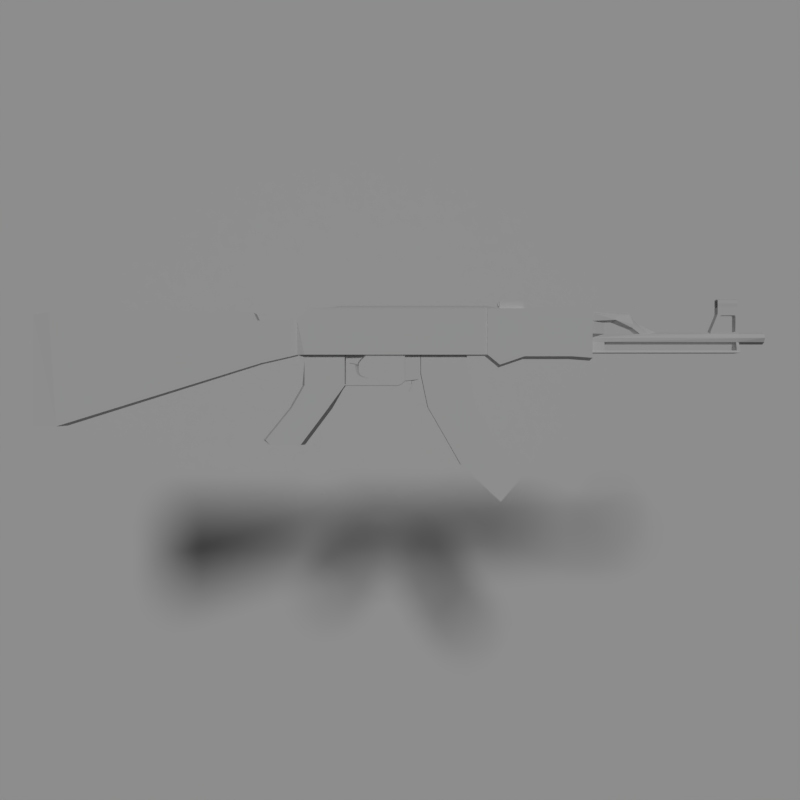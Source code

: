 # Source: AK47.blend  (saved by Blender 2.77.0; exported with 4.5.12 LTS)
import bpy
from mathutils import Matrix  # noqa: F401  (used for matrix-valued properties, if any)

bpy.ops.wm.read_factory_settings(use_empty=True)
scene = bpy.context.scene
scene.name = 'Scene'

# ---- collections
col_collection_1 = bpy.data.collections.new('Collection 1'); scene.collection.children.link(col_collection_1)

# ---- materials (node trees are filled in below, after node groups)
mat_material = bpy.data.materials.new('Material')
mat_material.alpha_threshold = 0.0
mat_material.use_transparent_shadow = False
mat_material.roughness = 0.5
mat_material.specular_intensity = 0.7083
mat_material.line_color = (0.0, 0.0, 0.0, 1.0)

# ---- material node trees

# ---- world
world_world = bpy.data.worlds.new('World'); scene.world = world_world
world_world.color = (0.05088, 0.05088, 0.05088)
world_world.use_sun_shadow = False
world_world.sun_shadow_jitter_overblur = 0.0
world_world.cycles.sampling_method = 'MANUAL'

# ---- cameras
cam_camera = bpy.data.cameras.new('Camera')
cam_camera.clip_end = 100.0
cam_camera.lens = 35.0
cam_camera.sensor_width = 32.0
cam_camera.sensor_height = 18.0
cam_camera.ortho_scale = 7.314
cam_camera.dof.focus_distance = 0.0
cam_camera.dof.aperture_fstop = 128.0

# ---- lights
light_sun = bpy.data.lights.new('Sun', 'SUN')
light_sun.transmission_factor = 0.0
light_sun.angle = 0.1993
light_sun.energy = 1.0
light_sun.shadow_buffer_clip_start = 0.5
light_sun.shadow_soft_size = 0.1
light_sun.shadow_cascade_max_distance = 1000.0

# ---- meshes
me_plane = bpy.data.meshes.new('Plane')
me_plane.from_pydata([(-1.0, -1.0, 0.0), (1.0, -1.0, 0.0), (-1.0, 1.0, 0.0), (1.0, 1.0, 0.0)], [], [(0, 1, 3, 2)])
me_plane.use_remesh_preserve_volume = False
me_plane.use_remesh_preserve_attributes = False
me_plane.use_mirror_vertex_groups = False
me_plane.update()
me_cube = bpy.data.meshes.new('Cube')
me_cube.from_pydata([(0.4956, -0.1805, -1.0), (0.4956, -2.1, -0.7486), (2.945e-08, -1.851, -1.0), (0.7269, 0.3597, 3.915), (0.4956, 1.319, 1.0), (0.4956, -0.6812, 1.0), (0.4956, -0.3518, 1.0), (0.4956, -1.851, -1.0), (1.788e-07, 0.0134, -1.0), (0.0, -2.265, -0.7486), (2.384e-07, 1.513, 1.0), (-5.364e-07, -0.8457, 1.0), (0.7269, -0.3746, 5.789), (0.4956, 0.3597, 2.247), (0.4956, 0.03031, 2.247), (2.384e-07, 2.224, 2.247), (0.4956, 2.224, 2.247), (-5.364e-07, -0.1342, 2.247), (0.7269, 0.03031, 3.915), (0.4956, 0.3597, 3.915), (0.4956, -0.3589, 3.915), (2.384e-07, 2.224, 3.915), (0.4956, 2.224, 3.915), (-5.364e-07, -0.3589, 3.915), (-4.088e-07, 0.3597, 6.423), (0.4956, 0.3597, 6.41), (0.4956, -0.3746, 5.789), (2.384e-07, 2.03, 6.639), (0.4956, 2.03, 6.516), (-5.364e-07, -0.3746, 5.789), (0.8402, -13.38, 0.02001), (0.8402, -13.79, 6.21), (-1.937e-06, -13.38, 0.02001), (-1.937e-06, -13.79, 6.21), (0.4956, 6.377, 3.915), (1.609e-06, 6.377, 3.915), (0.4956, 6.377, 6.516), (1.609e-06, 6.377, 6.639), (0.6555, -14.71, 0.02001), (0.6555, -14.71, 6.104), (-2.563e-06, -14.71, 0.02001), (-2.563e-06, -14.71, 6.104), (0.4956, -2.319, 3.469), (-1.007e-06, -2.319, 3.469), (-1.007e-06, -2.724, 6.21), (0.4956, -2.724, 6.21), (-9.678e-07, -2.123, 3.507), (-9.678e-07, -2.528, 5.789), (0.4956, -2.528, 5.789), (0.4956, -2.123, 3.507), (0.4956, 8.89, 3.915), (1.609e-06, 8.89, 3.915), (0.4956, 8.89, 6.516), (1.609e-06, 8.89, 6.639), (0.4956, 9.977, 3.915), (1.609e-06, 9.977, 3.915), (0.4956, 9.977, 6.516), (1.609e-06, 9.977, 6.639), (0.4956, 6.377, 2.904), (1.609e-06, 6.377, 2.904), (0.4956, 8.89, 2.904), (1.609e-06, 8.89, 2.904), (0.4956, 6.761, 1.063), (1.609e-06, 6.761, 1.063), (0.4956, 9.274, 1.063), (1.609e-06, 9.274, 1.063), (0.4956, 7.694, -0.5554), (1.609e-06, 7.694, -0.5554), (0.4956, 10.21, -0.5554), (1.609e-06, 10.21, -0.5554), (0.4956, 10.65, 3.323), (1.609e-06, 10.65, 3.246), (0.4956, 10.65, 6.423), (1.609e-06, 10.58, 6.572), (0.4956, 11.99, 3.78), (1.609e-06, 11.99, 3.703), (0.4956, 11.99, 6.423), (1.609e-06, 11.99, 6.423), (0.4956, 14.53, 3.78), (1.609e-06, 14.53, 3.703), (0.4956, 14.53, 6.423), (1.609e-06, 14.53, 6.423), (0.4956, 15.67, 3.696), (1.609e-06, 15.67, 3.619), (0.4956, 15.67, 6.423), (1.609e-06, 15.67, 6.423), (0.6036, 15.7, 6.19), (1.609e-06, 15.7, 6.3), (0.4956, 15.67, 4.036), (1.609e-06, 15.67, 4.036), (0.183, 17.07, 6.055), (1.609e-06, 17.89, 6.151), (0.4956, 23.81, 4.036), (1.609e-06, 23.81, 4.036), (0.249, 18.05, 5.588), (1.609e-06, 18.34, 5.608), (0.2399, 23.81, 4.626), (1.609e-06, 23.81, 4.507), (1.609e-06, 25.2, 5.169), (1.609e-06, 25.2, 4.507), (0.2399, 25.2, 5.067), (0.2399, 25.2, 4.626), (0.2399, 18.86, 5.067), (1.609e-06, 19.3, 5.169), (0.7269, 2.03, 3.915), (0.7269, 0.3597, 6.423), (0.7269, 2.03, 6.423), (0.7269, 6.377, 3.915), (0.7269, 6.377, 6.423), (0.7269, 8.89, 3.915), (0.7269, 8.89, 6.423), (0.7269, 9.977, 3.915), (0.7269, 9.977, 6.423), (0.799, 9.977, 3.915), (0.799, 9.977, 6.423), (0.799, 10.65, 3.365), (0.799, 10.65, 6.423), (0.799, 11.99, 3.822), (0.799, 11.99, 6.423), (0.799, 14.53, 3.822), (0.799, 14.53, 6.423), (0.799, 15.7, 6.3), (0.799, 15.67, 6.423), (0.799, 15.67, 3.738), (0.799, 15.67, 4.3), (0.4956, 8.575, -2.102), (1.609e-06, 8.575, -2.102), (0.4956, 11.23, -1.922), (1.609e-06, 11.23, -1.922), (0.4956, 10.73, -4.104), (1.609e-06, 10.73, -4.104), (0.4956, 12.04, -2.584), (1.609e-06, 12.04, -2.584), (0.4956, 2.224, 2.308), (2.384e-07, 2.224, 2.308), (0.4956, 3.511, 2.247), (1.011e-05, 3.511, 2.247), (0.4956, 3.511, 2.308), (1.011e-05, 3.511, 2.308), (0.4956, 3.861, 2.247), (1.18e-05, 3.861, 2.247), (0.4956, 3.861, 2.308), (1.18e-05, 3.861, 2.308), (0.4956, 4.382, 2.247), (1.43e-05, 4.382, 2.247), (0.4956, 4.382, 2.308), (1.43e-05, 4.382, 2.308), (0.4957, 5.121, 2.247), (1.788e-05, 5.121, 2.247), (0.4957, 5.121, 2.308), (1.788e-05, 5.121, 2.308), (0.4957, 5.306, 2.321), (1.877e-05, 5.306, 2.321), (0.4957, 5.306, 2.382), (1.877e-05, 5.306, 2.382), (0.4957, 5.51, 2.497), (1.973e-05, 5.51, 2.497), (0.4957, 5.51, 2.558), (1.973e-05, 5.51, 2.558), (0.4956, 3.347, 3.915), (1.973e-05, 5.51, 3.915), (0.4957, 5.51, 3.915), (9.239e-07, 3.347, 3.915), (0.4956, 6.353, 3.915), (1.067e-05, 6.353, 3.915), (0.4956, 6.267, 2.614), (1.067e-05, 6.267, 2.614), (0.4956, 6.208, 2.569), (1.067e-05, 6.208, 2.569), (0.4956, 5.859, 2.533), (1.52e-05, 5.859, 2.533), (0.4956, 6.034, 2.551), (1.293e-05, 6.034, 2.551), (0.4362, 5.859, 2.533), (0.4362, 6.034, 2.551), (1.524e-05, 5.879, 2.337), (1.298e-05, 6.054, 2.355), (0.4362, 5.879, 2.337), (0.4362, 6.054, 2.355), (1.53e-05, 5.729, 1.895), (1.304e-05, 5.904, 2.079), (0.4362, 5.729, 1.895), (0.4362, 5.904, 2.079), (-5.364e-07, -0.002774, 3.58), (0.4956, 0.03031, 3.58), (0.4956, 0.3597, 3.58), (0.4956, 2.942, 3.915), (0.4572, 3.104, 3.699), (0.4956, 2.287, 3.915), (4.098e-07, 2.287, 3.915), (0.4187, 2.287, 3.915), (0.4187, 2.942, 3.915), (5.811e-07, 2.942, 3.482), (4.098e-07, 2.287, 3.695), (0.4187, 2.287, 3.695), (0.4187, 2.942, 3.695), (4.098e-07, 2.353, 3.611), (0.4187, 2.353, 3.611), (0.4187, 2.942, 3.611), (4.098e-07, 2.467, 3.482), (0.4187, 2.467, 3.482), (0.4187, 2.942, 3.482), (5.811e-07, 2.942, 3.417), (4.098e-07, 2.812, 3.417), (0.4187, 2.812, 3.417), (0.4187, 2.942, 3.417), (5.811e-07, 2.926, 3.294), (4.098e-07, 2.796, 3.294), (0.3425, 2.796, 3.294), (0.3425, 2.926, 3.294), (5.811e-07, 2.926, 3.117), (4.098e-07, 2.796, 3.117), (0.2948, 2.796, 3.117), (0.2948, 2.926, 3.117), (5.811e-07, 2.95, 3.02), (4.098e-07, 2.82, 3.02), (0.2718, 2.82, 3.02), (0.2718, 2.95, 3.02), (5.811e-07, 3.055, 2.822), (4.098e-07, 2.925, 2.822), (0.1944, 2.925, 2.822), (0.1944, 3.055, 2.822), (5.811e-07, 3.511, 2.638), (4.098e-07, 3.164, 2.713), (0.1319, 3.164, 2.713), (0.08011, 3.418, 2.665), (7.525e-07, 3.104, 3.699), (0.4379, 3.023, 3.59), (0.4187, 5.51, 3.915), (0.4187, 3.347, 3.915), (0.4956, 10.65, 6.837), (1.609e-06, 10.65, 6.619), (0.4956, 11.99, 6.837), (1.609e-06, 11.99, 6.619), (0.3841, 10.65, 6.837), (0.3841, 11.99, 6.837), (0.192, 10.65, 6.619), (0.192, 11.99, 6.619), (0.346, 15.69, 4.855), (0.346, 25.2, 4.855), (0.6344, 15.69, 5.067), (0.3374, 15.68, 4.626), (1.609e-06, 15.67, 4.507), (1.609e-06, 15.7, 5.067), (0.6033, 15.69, 5.757), (0.2815, 17.06, 5.843), (0.256, 17.95, 5.409), (0.2886, 18.37, 5.067), (1.609e-06, 18.14, 5.067), (1.609e-06, 17.85, 5.307), (1.609e-06, 16.85, 5.721), (1.609e-06, 15.7, 5.747), (0.00494, 16.42, 5.666), (0.00494, 16.42, 5.067), (0.3423, 16.41, 5.067), (0.3112, 16.42, 5.676), (1.609e-06, 23.64, 4.507), (1.609e-06, 18.15, 4.036), (0.2886, 23.64, 4.626), (0.4956, 23.64, 4.036), (1.609e-06, 23.64, 4.158), (0.3921, 23.64, 4.158), (0.4165, 15.68, 4.158), (1.609e-06, 15.67, 4.158), (0.4124, 16.42, 4.156), (0.3333, 16.42, 4.625), (-0.004136, 16.41, 4.156), (-0.004136, 16.41, 4.505), (0.2399, 22.25, 5.067), (1.609e-06, 22.25, 5.169), (1.609e-06, 23.73, 5.169), (0.2399, 23.73, 5.067), (0.2399, 22.25, 5.169), (0.2399, 23.73, 5.169), (0.2399, 23.73, 6.173), (-1.037e-05, 23.73, 6.173), (0.2399, 22.65, 6.173), (-1.037e-05, 22.65, 6.173), (1.609e-06, 23.61, 6.075), (1.609e-06, 22.77, 6.063), (1.609e-06, 22.38, 5.204), (1.609e-06, 23.61, 5.197), (0.2399, 22.38, 5.204), (0.2399, 22.77, 6.063), (0.2399, 23.61, 5.197), (0.2399, 23.61, 6.075), (2.629e-07, 22.29, 5.282), (0.2399, 22.29, 5.282), (0.2399, 22.4, 5.273), (1.609e-06, 22.4, 5.273), (1.609e-06, 22.42, 5.169), (0.2399, 22.42, 5.169), (1.609e-06, 23.54, 5.169), (0.2399, 23.54, 5.169), (0.2399, 23.73, 5.312), (-9.317e-08, 23.73, 5.312), (0.2399, 23.62, 5.301), (1.609e-06, 23.62, 5.301), (-9.003e-06, 22.61, 6.058), (1.609e-06, 22.71, 5.99), (0.2399, 22.61, 6.058), (0.2399, 22.71, 5.99), (0.2399, 22.85, 6.173), (1.609e-06, 22.91, 6.096), (0.2399, 22.91, 6.096), (0.2399, 23.62, 6.173), (1.609e-06, 23.53, 6.096), (0.2399, 23.53, 6.096), (0.2399, 23.73, 6.092), (1.609e-06, 23.62, 6.021), (-9.405e-06, 23.73, 6.092), (0.2399, 23.62, 6.021), (0.2399, 23.73, 6.942), (-1.72e-05, 23.73, 6.99), (0.2399, 22.85, 6.942), (0.2399, 22.65, 6.942), (-1.72e-05, 22.85, 6.99), (-1.72e-05, 22.65, 6.99), (0.2399, 23.62, 6.942), (-1.72e-05, 23.62, 6.99), (-1.378e-05, 23.73, 6.514), (-1.378e-05, 23.62, 6.514), (-1.378e-05, 22.65, 6.514), (-1.378e-05, 22.85, 6.514), (0.2399, 23.73, 6.557), (0.2399, 23.62, 6.557), (0.2399, 22.85, 6.557), (0.2399, 22.65, 6.557), (0.2159, 22.65, 6.748), (0.1995, 23.73, 6.557), (0.2559, 23.62, 6.75), (0.2559, 22.65, 6.75), (0.2159, 23.73, 6.748), (0.1995, 22.65, 6.557), (0.2559, 23.73, 6.75), (0.2559, 22.85, 6.75), (0.1926, 22.65, 6.91), (0.1926, 23.73, 6.91), (-2e-05, 22.65, 6.941), (-2e-05, 23.73, 6.941)], [(160, 164), (97, 256), (87, 251), (89, 263), (281, 270), (269, 280)], [(0, 7, 2, 8), (7, 6, 5, 1), (0, 4, 6, 7), (6, 4, 16, 13), (4, 0, 8, 10), (1, 5, 11, 9), (11, 5, 14, 17), (7, 1, 9, 2), (126, 128, 132, 130), (54, 70, 115, 113), (82, 88, 124, 123), (4, 10, 15, 16), (70, 74, 117, 115), (5, 6, 13, 14), (20, 19, 3, 18), (43, 42, 30, 32), (74, 78, 119, 117), (183, 184, 20, 23), (13, 16, 133, 22, 19, 185), (184, 185, 19, 20), (28, 27, 24, 25), (25, 24, 29, 26), (52, 36, 108, 110), (86, 84, 122, 121), (27, 28, 36, 37), (84, 80, 120, 122), (118, 117, 119, 120), (120, 119, 123, 124, 121, 122), (45, 44, 33, 31), (42, 45, 31, 30), (50, 54, 111, 109), (116, 115, 117, 118), (158, 157, 161, 228, 160), (34, 50, 109, 107), (40, 38, 39, 41), (32, 30, 38, 40), (31, 33, 41, 39), (30, 31, 39, 38), (49, 48, 45, 42), (48, 47, 44, 45), (114, 113, 115, 116), (46, 49, 42, 43), (23, 20, 49, 46), (56, 52, 110, 112), (26, 29, 47, 48), (20, 26, 48, 49), (19, 22, 104, 3), (34, 35, 59, 58), (25, 26, 12, 105), (37, 36, 52, 53), (72, 56, 114, 116), (53, 52, 56, 57), (26, 20, 18, 12), (50, 51, 55, 54), (60, 58, 62, 64), (54, 56, 112, 111), (50, 34, 58, 60), (51, 50, 60, 61), (36, 28, 106, 108), (58, 59, 63, 62), (22, 188, 186, 159, 161, 163, 34, 107, 104), (61, 60, 64, 65), (67, 69, 128, 126), (65, 64, 68, 69), (64, 62, 66, 68), (62, 63, 67, 66), (70, 71, 75, 74), (54, 55, 71, 70), (28, 25, 105, 106), (57, 56, 72, 73), (110, 109, 111, 112), (106, 104, 107, 108), (72, 76, 232, 230), (80, 76, 118, 120), (76, 72, 116, 118), (77, 76, 80, 81), (88, 262, 241, 238, 240, 244, 86, 121, 124), (74, 75, 79, 78), (85, 84, 86, 87), (78, 79, 83, 82), (108, 107, 109, 110), (81, 80, 84, 85), (83, 89, 88, 82), (92, 93, 97, 96), (87, 86, 90, 91), (238, 241, 258, 96, 101, 239), (88, 89, 257, 93, 92, 259), (91, 90, 94, 95), (99, 98, 100, 239, 101), (18, 3, 105, 12), (97, 99, 101, 96), (3, 104, 106, 105), (95, 94, 102, 103), (240, 238, 239, 100, 271, 268, 102, 247, 254), (56, 54, 113, 114), (78, 82, 123, 119), (69, 68, 127, 128), (68, 66, 125, 127), (66, 67, 126, 125), (129, 130, 132, 131), (128, 127, 131, 132), (125, 126, 130, 129), (127, 125, 129, 131), (133, 16, 135, 137), (138, 137, 141, 142), (16, 15, 136, 135), (134, 133, 137, 138), (15, 134, 138, 136), (142, 141, 145, 146), (137, 135, 139, 141), (136, 138, 142, 140), (135, 136, 140, 139), (144, 146, 150, 148), (141, 139, 143, 145), (140, 142, 146, 144), (139, 140, 144, 143), (148, 150, 154, 152), (143, 144, 148, 147), (146, 145, 149, 150), (145, 143, 147, 149), (154, 153, 157, 158), (147, 148, 152, 151), (150, 149, 153, 154), (149, 147, 151, 153), (156, 158, 157, 155), (153, 151, 155, 157), (152, 154, 158, 156), (151, 152, 156, 155), (163, 165, 166, 164), (165, 167, 168, 166), (169, 155, 156, 170, 173), (35, 34, 163, 164), (161, 157, 155, 169, 171, 167, 165, 163), (168, 167, 171, 174, 172), (171, 169, 173, 174), (174, 173, 177, 178), (177, 175, 179, 181), (173, 170, 175, 177), (172, 174, 178, 176), (170, 172, 176, 175), (180, 182, 181, 179), (176, 178, 182, 180), (175, 176, 180, 179), (178, 177, 181, 182), (14, 13, 185, 184), (17, 14, 184, 183), (134, 21, 22, 133), (188, 22, 21, 189, 190), (186, 188, 190, 191), (191, 190, 194, 195), (190, 189, 193, 194), (195, 194, 197, 198), (198, 197, 200, 201), (194, 193, 196, 197), (197, 196, 199, 200), (201, 200, 204, 205), (200, 199, 203, 204), (192, 201, 205, 202), (205, 204, 208, 209), (204, 203, 207, 208), (202, 205, 209, 206), (209, 208, 212, 213), (208, 207, 211, 212), (206, 209, 213, 210), (213, 212, 216, 217), (212, 211, 215, 216), (210, 213, 217, 214), (217, 216, 220, 221), (216, 215, 219, 220), (214, 217, 221, 218), (221, 220, 224, 225), (220, 219, 223, 224), (218, 221, 225, 222), (187, 227, 201, 192, 226), (186, 191, 229, 228, 161), (198, 201, 227), (195, 198, 227, 187), (226, 162, 229, 187), (195, 187, 229, 191), (160, 228, 229, 162), (222, 225, 224, 223), (76, 77, 233, 237, 235, 232), (73, 72, 230, 234, 236, 231), (232, 235, 234, 230), (235, 237, 236, 234), (231, 236, 237, 233), (94, 246, 247, 102), (245, 90, 86, 244), (94, 90, 245, 246), (246, 249, 248, 247), (250, 249, 246, 245), (244, 251, 250, 245), (251, 244, 255, 252), (252, 255, 254, 253), (244, 240, 254, 255), (240, 243, 253, 254), (253, 254, 247, 248), (260, 261, 258, 256), (241, 242, 256, 258), (241, 262, 264, 265), (262, 88, 259, 261, 264), (261, 260, 266, 264), (259, 92, 96, 258, 261), (265, 264, 266, 267), (242, 241, 265, 267), (263, 242, 267, 266), (262, 263, 266, 264), (102, 268, 269, 103), (100, 98, 270, 271), (310, 275, 274, 308), (271, 273, 284, 293, 291, 282, 272, 268), (269, 268, 272), (270, 273, 271), (332, 337, 312, 334), (300, 276, 277, 298), (311, 285, 278, 309), (301, 299, 279, 283), (304, 283, 279, 303), (308, 274, 285, 311), (301, 283, 276, 300), (305, 307, 285, 274), (291, 290, 280, 282), (282, 288, 287, 272), (282, 280, 289, 288), (272, 287, 286, 269), (293, 292, 290, 291), (284, 281, 292, 293), (273, 294, 296, 284), (284, 296, 297, 281), (270, 295, 294, 273), (288, 301, 300, 287), (288, 289, 299, 301), (287, 300, 298, 286), (276, 283, 304, 302), (307, 304, 303, 306), (332, 328, 336, 337), (328, 333, 327, 331), (285, 307, 306, 278), (302, 304, 307, 305), (294, 308, 311, 296), (296, 311, 309, 297), (295, 310, 308, 294), (316, 317, 315, 314), (319, 316, 314, 318), (313, 319, 318, 312), (335, 330, 318, 314), (330, 334, 312, 318), (331, 335, 314, 315), (315, 336, 328, 331), (276, 302, 326, 327), (277, 276, 327, 333, 322), (305, 274, 324, 325), (302, 305, 325, 326), (274, 275, 320, 329, 324), (336, 315, 317, 338), (327, 326, 335, 331), (324, 329, 332, 334), (325, 324, 334, 330), (326, 325, 330, 335), (337, 336, 338, 339), (329, 333, 328, 332), (312, 337, 339, 313), (323, 322, 333, 329, 320, 321)])
_uv = me_cube.uv_layers.new(name='UVMap')
_uv.uv.foreach_set('vector', [0.6862, 0.686, 0.6469, 0.6546, 0.6514, 0.6322, 0.7079, 0.682, 0.6469, 0.6546, 0.63, 0.741, 0.6205, 0.7312, 0.6358, 0.6533, 0.6862, 0.686, 0.6915, 0.7868, 0.63, 0.741, 0.6469, 0.6546, 0.63, 0.741, 0.6915, 0.7868, 0.6921, 0.8567, 0.6172, 0.8068, 0.6915, 0.7868, 0.6862, 0.686, 0.7079, 0.682, 0.7148, 0.7911, 0.6358, 0.6533, 0.6205, 0.7312, 0.599, 0.7217, 0.6235, 0.6346, 0.599, 0.7217, 0.6205, 0.7312, 0.605, 0.7971, 0.5829, 0.7846, 0.6469, 0.6546, 0.6358, 0.6533, 0.6235, 0.6346, 0.6514, 0.6322, 0.08514, 0.8978, 0.1761, 0.8008, 0.2282, 0.7974, 0.2318, 0.8978, 0.4813, 0.54, 0.4786, 0.5108, 0.4886, 0.5108, 0.4911, 0.5391, 0.8221, 0.4857, 0.8221, 0.5, 0.8093, 0.5112, 0.8093, 0.4874, 0.6915, 0.7868, 0.7148, 0.7911, 0.7148, 0.8567, 0.6921, 0.8567, 0.4786, 0.5108, 0.4809, 0.4644, 0.4909, 0.4644, 0.4886, 0.5108, 0.6205, 0.7312, 0.63, 0.741, 0.6172, 0.8068, 0.605, 0.7971, 0.0003942, 0.9405, 0.03151, 0.9399, 0.03168, 0.9499, 0.01742, 0.9502, 0.6345, 0.1401, 0.6289, 0.1607, 0.1312, 0.05916, 0.1341, 0.02262, 0.4809, 0.4644, 0.4812, 0.3817, 0.4911, 0.3818, 0.4909, 0.4644, 0.5467, 0.8364, 0.5631, 0.8547, 0.5404, 0.8668, 0.5283, 0.8482, 0.6172, 0.8068, 0.6921, 0.8567, 0.6905, 0.8591, 0.6487, 0.9253, 0.5719, 0.8768, 0.5789, 0.8631, 0.5631, 0.8547, 0.5789, 0.8631, 0.5719, 0.8768, 0.5404, 0.8668, 0.1441, 0.7601, 0.1428, 0.785, 0.06054, 0.7742, 0.0667, 0.7516, 0.0667, 0.7516, 0.06054, 0.7742, 0.01613, 0.7545, 0.02661, 0.7322, 0.485, 0.7592, 0.3586, 0.7594, 0.3586, 0.7469, 0.485, 0.7466, 0.8177, 0.5904, 0.8215, 0.6002, 0.8091, 0.5995, 0.8095, 0.5943, 0.1428, 0.785, 0.1441, 0.7601, 0.3586, 0.7594, 0.3587, 0.7849, 0.4308, 0.4061, 0.3802, 0.4061, 0.3802, 0.3927, 0.4308, 0.3927, 0.6535, 0.6016, 0.6533, 0.4912, 0.7608, 0.491, 0.761, 0.6014, 0.761, 0.6014, 0.7608, 0.491, 0.8093, 0.4874, 0.8093, 0.5112, 0.8095, 0.5943, 0.8091, 0.5995, 0.5856, 0.2969, 0.5931, 0.3158, 0.1302, 0.3646, 0.1312, 0.3227, 0.6289, 0.1607, 0.5856, 0.2969, 0.1312, 0.3227, 0.1312, 0.05916, 0.3768, 0.9376, 0.4134, 0.9376, 0.4134, 0.9454, 0.3768, 0.9454, 0.5963, 0.6017, 0.5962, 0.4719, 0.6533, 0.4912, 0.6535, 0.6016, 0.8376, 0.6276, 0.8623, 0.6276, 0.8623, 0.6952, 0.8377, 0.6956, 0.8376, 0.6952, 0.2921, 0.9376, 0.3768, 0.9376, 0.3768, 0.9454, 0.2921, 0.9454, 0.04406, 0.05486, 0.07343, 0.05353, 0.0857, 0.3261, 0.05634, 0.3274, 0.1341, 0.02262, 0.1312, 0.05916, 0.07343, 0.05353, 0.07304, 0.02341, 0.1312, 0.3227, 0.1302, 0.3646, 0.08236, 0.3598, 0.0857, 0.3261, 0.1312, 0.05916, 0.1312, 0.3227, 0.0857, 0.3261, 0.07343, 0.05353, 0.6372, 0.1632, 0.5987, 0.2804, 0.5856, 0.2969, 0.6289, 0.1607, 0.5987, 0.2804, 0.6126, 0.304, 0.5931, 0.3158, 0.5856, 0.2969, 0.5678, 0.6017, 0.5677, 0.4953, 0.5962, 0.4719, 0.5963, 0.6017, 0.6429, 0.1426, 0.6372, 0.1632, 0.6289, 0.1607, 0.6345, 0.1401, 0.7158, 0.1634, 0.7101, 0.1833, 0.6372, 0.1632, 0.6429, 0.1426, 0.5398, 0.7592, 0.485, 0.7592, 0.485, 0.7466, 0.5399, 0.7467, 0.7116, 0.2599, 0.7158, 0.2807, 0.6126, 0.304, 0.5987, 0.2804, 0.7101, 0.1833, 0.7116, 0.2599, 0.5987, 0.2804, 0.6372, 0.1632, 0.03151, 0.9399, 0.1122, 0.9385, 0.104, 0.9487, 0.03168, 0.9499, 0.9403, 0.9329, 0.9155, 0.9329, 0.9155, 0.8824, 0.9403, 0.8824, 0.0667, 0.7516, 0.02661, 0.7322, 0.03484, 0.7252, 0.07001, 0.741, 0.3587, 0.7849, 0.3586, 0.7594, 0.485, 0.7592, 0.485, 0.7848, 0.2087, 0.4061, 0.1787, 0.4067, 0.179, 0.3927, 0.2087, 0.3927, 0.485, 0.7848, 0.485, 0.7592, 0.5398, 0.7592, 0.5398, 0.785, 0.02661, 0.7322, 0.0003942, 0.6473, 0.02425, 0.6389, 0.03484, 0.7252, 0.3768, 0.9376, 0.3768, 0.9209, 0.4134, 0.9209, 0.4134, 0.9376, 0.8959, 0.355, 0.7831, 0.4098, 0.7602, 0.3188, 0.8731, 0.264, 0.5548, 0.4953, 0.555, 0.6057, 0.5452, 0.6017, 0.545, 0.4953, 0.918, 0.4004, 0.8051, 0.4552, 0.7831, 0.4098, 0.8959, 0.355, 0.9435, 0.3754, 0.9187, 0.3754, 0.9187, 0.3249, 0.9435, 0.3249, 0.3586, 0.7594, 0.1441, 0.7601, 0.1446, 0.7482, 0.3586, 0.7469, 0.9403, 0.8824, 0.9155, 0.8824, 0.9155, 0.7886, 0.9403, 0.7886, 0.1122, 0.9385, 0.1176, 0.9384, 0.1635, 0.9378, 0.1901, 0.9376, 0.263, 0.9376, 0.2914, 0.9376, 0.2921, 0.9376, 0.2921, 0.9454, 0.104, 0.9487, 0.9435, 0.3249, 0.9187, 0.3249, 0.9187, 0.2311, 0.9435, 0.2311, 0.0003942, 0.8712, 0.09221, 0.7857, 0.1761, 0.8008, 0.08514, 0.8978, 0.9435, 0.2311, 0.9187, 0.2311, 0.9187, 0.1378, 0.9435, 0.1378, 0.8731, 0.264, 0.7602, 0.3188, 0.7669, 0.2258, 0.8798, 0.171, 0.9403, 0.7886, 0.9155, 0.7886, 0.9155, 0.6954, 0.9403, 0.6954, 0.4786, 0.5108, 0.4621, 0.5107, 0.4645, 0.4643, 0.4809, 0.4644, 0.4813, 0.54, 0.4652, 0.5415, 0.4621, 0.5107, 0.4786, 0.5108, 0.1441, 0.7601, 0.0667, 0.7516, 0.07001, 0.741, 0.1446, 0.7482, 0.8376, 0.6964, 0.8631, 0.6964, 0.8643, 0.7302, 0.8384, 0.7268, 0.485, 0.7466, 0.4855, 0.6197, 0.5405, 0.62, 0.5399, 0.7467, 0.1446, 0.7482, 0.1338, 0.6184, 0.3583, 0.6189, 0.3586, 0.7469, 0.7919, 0.8141, 0.859, 0.8141, 0.859, 0.8347, 0.7919, 0.8347, 0.3802, 0.4061, 0.2682, 0.4061, 0.2682, 0.3927, 0.3802, 0.3927, 0.2682, 0.4061, 0.2087, 0.4061, 0.2087, 0.3927, 0.2682, 0.3927, 0.2682, 0.428, 0.2682, 0.4061, 0.3802, 0.4061, 0.3802, 0.428, 0.8221, 0.5, 0.8254, 0.5052, 0.8288, 0.5249, 0.8284, 0.5345, 0.8163, 0.5434, 0.8177, 0.5722, 0.8177, 0.5904, 0.8095, 0.5943, 0.8093, 0.5112, 0.4809, 0.4644, 0.4645, 0.4643, 0.4648, 0.3817, 0.4812, 0.3817, 0.8418, 0.6015, 0.8215, 0.6002, 0.8177, 0.5904, 0.8421, 0.5963, 0.4812, 0.3817, 0.4648, 0.3817, 0.4645, 0.3442, 0.4809, 0.3443, 0.3586, 0.7469, 0.3583, 0.6189, 0.4855, 0.6197, 0.485, 0.7466, 0.3802, 0.428, 0.3802, 0.4061, 0.4308, 0.4061, 0.4308, 0.428, 0.843, 0.4824, 0.843, 0.5, 0.8221, 0.5, 0.8221, 0.4857, 0.9475, 0.9764, 0.9475, 0.9516, 0.971, 0.9516, 0.977, 0.9636, 0.06376, 0.6176, 0.05623, 0.5847, 0.1455, 0.5866, 0.1973, 0.5926, 0.1022, 0.4564, 0.1054, 0.4465, 0.4462, 0.5672, 0.4542, 0.5684, 0.5134, 0.5902, 0.5094, 0.601, 0.5413, 0.9764, 0.5413, 0.9516, 0.6649, 0.9516, 0.9475, 0.9516, 0.9475, 0.9764, 0.9388, 0.9764, 0.1973, 0.5926, 0.1455, 0.5866, 0.2086, 0.5546, 0.2312, 0.5666, 0.8136, 0.6184, 0.8136, 0.6515, 0.8016, 0.6464, 0.7963, 0.6358, 0.8016, 0.6244, 0.02425, 0.6389, 0.04165, 0.6332, 0.07001, 0.741, 0.03484, 0.7252, 0.4584, 0.5569, 0.5176, 0.5788, 0.5134, 0.5902, 0.4542, 0.5684, 0.04165, 0.6332, 0.1338, 0.6184, 0.1446, 0.7482, 0.07001, 0.741, 0.2312, 0.5666, 0.2086, 0.5546, 0.2741, 0.532, 0.2956, 0.551, 0.09518, 0.471, 0.1022, 0.4564, 0.5094, 0.601, 0.5068, 0.6089, 0.4574, 0.5925, 0.4079, 0.5762, 0.2741, 0.532, 0.239, 0.5171, 0.1302, 0.4765, 0.555, 0.6057, 0.5548, 0.4953, 0.5677, 0.4953, 0.5678, 0.6017, 0.4812, 0.3817, 0.4809, 0.3443, 0.4909, 0.3443, 0.4911, 0.3818, 0.9435, 0.1378, 0.9187, 0.1378, 0.9187, 0.05256, 0.9435, 0.05256, 0.8798, 0.171, 0.7669, 0.2258, 0.7727, 0.1371, 0.896, 0.08732, 0.9403, 0.6954, 0.9155, 0.6954, 0.9155, 0.6066, 0.9403, 0.6066, 0.2565, 0.8969, 0.2318, 0.8978, 0.2282, 0.7974, 0.2529, 0.7966, 0.9435, 0.05256, 0.9187, 0.05256, 0.9187, 0.0003943, 0.9435, 0.0003942, 0.9403, 0.6066, 0.9155, 0.6066, 0.9155, 0.4599, 0.9403, 0.4599, 0.896, 0.08732, 0.7727, 0.1371, 0.8257, 0.0003942, 0.918, 0.03999, 0.338, 0.8419, 0.338, 0.8388, 0.4028, 0.8389, 0.4028, 0.842, 0.4028, 0.8108, 0.4028, 0.786, 0.4204, 0.786, 0.4204, 0.8108, 0.338, 0.8388, 0.3381, 0.8139, 0.4028, 0.8139, 0.4028, 0.8389, 0.3381, 0.8108, 0.3381, 0.7859, 0.4028, 0.786, 0.4028, 0.8108, 0.3381, 0.8139, 0.3381, 0.8108, 0.4028, 0.8108, 0.4028, 0.8139, 0.4204, 0.8108, 0.4204, 0.786, 0.4463, 0.7862, 0.4462, 0.8105, 0.4028, 0.842, 0.4028, 0.8389, 0.4205, 0.8389, 0.4205, 0.842, 0.4028, 0.8139, 0.4028, 0.8108, 0.4204, 0.8108, 0.4204, 0.8138, 0.4028, 0.8389, 0.4028, 0.8139, 0.4204, 0.8138, 0.4205, 0.8389, 0.4462, 0.8135, 0.4462, 0.8105, 0.4832, 0.8114, 0.4826, 0.8144, 0.4205, 0.842, 0.4205, 0.8389, 0.4467, 0.8387, 0.4468, 0.8419, 0.4204, 0.8138, 0.4204, 0.8108, 0.4462, 0.8105, 0.4462, 0.8135, 0.4205, 0.8389, 0.4204, 0.8138, 0.4462, 0.8135, 0.4467, 0.8387, 0.4826, 0.8144, 0.4832, 0.8114, 0.4934, 0.8116, 0.4919, 0.8141, 0.4467, 0.8387, 0.4462, 0.8135, 0.4826, 0.8144, 0.482, 0.8368, 0.4462, 0.8105, 0.4463, 0.7862, 0.4828, 0.7866, 0.4832, 0.8114, 0.4468, 0.8419, 0.4467, 0.8387, 0.482, 0.8368, 0.4826, 0.8397, 0.4934, 0.8116, 0.4924, 0.7863, 0.5059, 0.7857, 0.507, 0.8106, 0.482, 0.8368, 0.4826, 0.8144, 0.4919, 0.8141, 0.4912, 0.837, 0.4832, 0.8114, 0.4828, 0.7866, 0.4924, 0.7863, 0.4934, 0.8116, 0.4826, 0.8397, 0.482, 0.8368, 0.4912, 0.837, 0.4927, 0.8397, 0.5052, 0.8129, 0.507, 0.8106, 0.5263, 0.8248, 0.5245, 0.8272, 0.4927, 0.8397, 0.4912, 0.837, 0.5051, 0.8387, 0.5069, 0.8414, 0.4919, 0.8141, 0.4934, 0.8116, 0.507, 0.8106, 0.5052, 0.8129, 0.4912, 0.837, 0.4919, 0.8141, 0.5052, 0.8129, 0.5051, 0.8387, 0.7534, 0.7328, 0.8185, 0.7328, 0.8185, 0.7575, 0.7534, 0.7575, 0.8185, 0.7328, 0.8222, 0.7328, 0.8222, 0.7575, 0.8185, 0.7575, 0.8397, 0.7328, 0.8572, 0.7328, 0.8572, 0.7575, 0.8397, 0.7575, 0.8397, 0.7358, 0.2921, 0.9209, 0.2921, 0.9376, 0.2914, 0.9376, 0.2914, 0.9209, 0.7534, 0.6892, 0.7534, 0.6215, 0.7534, 0.6184, 0.7709, 0.6202, 0.7796, 0.6211, 0.7883, 0.622, 0.7912, 0.6243, 0.7955, 0.6892, 0.8222, 0.7575, 0.8222, 0.7328, 0.831, 0.7328, 0.831, 0.7358, 0.831, 0.7575, 0.831, 0.7328, 0.8397, 0.7328, 0.8397, 0.7358, 0.831, 0.7358, 0.7527, 0.4236, 0.7455, 0.4186, 0.7511, 0.4105, 0.7583, 0.4155, 0.8119, 0.7142, 0.7913, 0.7207, 0.7919, 0.707, 0.8012, 0.6913, 0.8152, 0.7247, 0.7918, 0.732, 0.7913, 0.7207, 0.8119, 0.7142, 0.7801, 0.732, 0.7534, 0.7159, 0.7619, 0.7037, 0.7826, 0.7207, 0.7918, 0.732, 0.7801, 0.732, 0.7826, 0.7207, 0.7913, 0.7207, 0.7885, 0.7102, 0.7802, 0.69, 0.8012, 0.6913, 0.7919, 0.707, 0.7826, 0.7207, 0.7619, 0.7037, 0.7802, 0.69, 0.7885, 0.7102, 0.7913, 0.7207, 0.7826, 0.7207, 0.7885, 0.7102, 0.7919, 0.707, 0.7583, 0.4155, 0.7511, 0.4105, 0.755, 0.3876, 0.7583, 0.3998, 0.605, 0.7971, 0.6172, 0.8068, 0.5789, 0.8631, 0.5631, 0.8547, 0.5829, 0.7846, 0.605, 0.7971, 0.5631, 0.8547, 0.5467, 0.8364, 0.3381, 0.8108, 0.2573, 0.8107, 0.2573, 0.7857, 0.3381, 0.7859, 0.1176, 0.9384, 0.1122, 0.9385, 0.1139, 0.8986, 0.119, 0.8988, 0.1175, 0.9325, 0.1635, 0.9378, 0.1176, 0.9384, 0.1175, 0.9325, 0.1635, 0.9324, 0.7209, 0.454, 0.6882, 0.454, 0.6882, 0.443, 0.7209, 0.443, 0.8369, 0.732, 0.816, 0.732, 0.816, 0.721, 0.8369, 0.721, 0.7209, 0.443, 0.6882, 0.443, 0.6915, 0.4388, 0.7209, 0.4388, 0.7209, 0.4388, 0.6915, 0.4388, 0.6972, 0.4323, 0.7209, 0.4323, 0.8369, 0.721, 0.816, 0.721, 0.816, 0.7157, 0.8369, 0.7157, 0.8369, 0.7157, 0.816, 0.7157, 0.816, 0.7071, 0.8369, 0.7071, 0.7209, 0.4323, 0.6972, 0.4323, 0.7144, 0.4291, 0.7209, 0.4291, 0.8369, 0.7071, 0.816, 0.7071, 0.816, 0.6896, 0.8369, 0.6896, 0.812, 0.7922, 0.8144, 0.8129, 0.8111, 0.8133, 0.8088, 0.7925, 0.7209, 0.4291, 0.7144, 0.4291, 0.7136, 0.4219, 0.7201, 0.4219, 0.8369, 0.6896, 0.816, 0.6896, 0.816, 0.6834, 0.8331, 0.6834, 0.8088, 0.7925, 0.8111, 0.8133, 0.8045, 0.8102, 0.8026, 0.7932, 0.7201, 0.4219, 0.7136, 0.4219, 0.7136, 0.4127, 0.7201, 0.4127, 0.8331, 0.6834, 0.816, 0.6834, 0.816, 0.6746, 0.8307, 0.6746, 0.8026, 0.7932, 0.8045, 0.8102, 0.7955, 0.8088, 0.7939, 0.7942, 0.7201, 0.4127, 0.7136, 0.4127, 0.7148, 0.4078, 0.7213, 0.4078, 0.8307, 0.6746, 0.816, 0.6746, 0.816, 0.6696, 0.8295, 0.6696, 0.7939, 0.7942, 0.7955, 0.8088, 0.7905, 0.8083, 0.7889, 0.7948, 0.7213, 0.4078, 0.7148, 0.4078, 0.7201, 0.3972, 0.7265, 0.3972, 0.8295, 0.6696, 0.816, 0.6696, 0.816, 0.6584, 0.8257, 0.6584, 0.7889, 0.7948, 0.7905, 0.8083, 0.7789, 0.8057, 0.7778, 0.7961, 0.7265, 0.3972, 0.7201, 0.3972, 0.7319, 0.3909, 0.7447, 0.3876, 0.8257, 0.6584, 0.816, 0.6584, 0.816, 0.6453, 0.8226, 0.6453, 0.7778, 0.7961, 0.7789, 0.8057, 0.7586, 0.8023, 0.7534, 0.7988, 0.828, 0.8133, 0.8212, 0.8131, 0.8144, 0.8129, 0.812, 0.7922, 0.8254, 0.7906, 0.1635, 0.9378, 0.1635, 0.9324, 0.1919, 0.9325, 0.3439, 0.9326, 0.3439, 0.938, 0.7209, 0.4388, 0.7209, 0.4323, 0.725, 0.4377, 0.7209, 0.443, 0.7209, 0.4388, 0.725, 0.4377, 0.7292, 0.4432, 0.8254, 0.7906, 0.8415, 0.7888, 0.8439, 0.8095, 0.828, 0.8133, 0.7209, 0.443, 0.7292, 0.4432, 0.7411, 0.4544, 0.7209, 0.454, 0.3439, 0.9031, 0.3439, 0.9326, 0.1919, 0.9325, 0.1919, 0.903, 0.8159, 0.6276, 0.82, 0.6324, 0.8226, 0.6453, 0.816, 0.6453, 0.8304, 0.7632, 0.8304, 0.788, 0.8206, 0.788, 0.8206, 0.7784, 0.8097, 0.7688, 0.8097, 0.7632, 0.8329, 0.7583, 0.8589, 0.7583, 0.853, 0.7781, 0.8476, 0.7766, 0.8343, 0.7711, 0.8312, 0.762, 0.8206, 0.7583, 0.8206, 0.7639, 0.7534, 0.7639, 0.7534, 0.7583, 0.8206, 0.7639, 0.8206, 0.7784, 0.7534, 0.7784, 0.7534, 0.7639, 0.7534, 0.788, 0.7534, 0.7784, 0.8206, 0.7784, 0.8206, 0.788, 0.2086, 0.5546, 0.2036, 0.5441, 0.239, 0.5171, 0.2741, 0.532, 0.1447, 0.5712, 0.1455, 0.5866, 0.05623, 0.5847, 0.05805, 0.5614, 0.2086, 0.5546, 0.1455, 0.5866, 0.1447, 0.5712, 0.2036, 0.5441, 0.2036, 0.5441, 0.1935, 0.5318, 0.2068, 0.5204, 0.239, 0.5171, 0.1328, 0.5503, 0.1935, 0.5318, 0.2036, 0.5441, 0.1447, 0.5712, 0.05805, 0.5614, 0.06963, 0.5285, 0.1328, 0.5503, 0.1447, 0.5712, 0.06963, 0.5285, 0.05805, 0.5614, 0.03201, 0.5339, 0.03238, 0.5193, 0.03238, 0.5193, 0.03201, 0.5339, 0.0043, 0.5433, 0.0003942, 0.5239, 0.05805, 0.5614, 0.02397, 0.5826, 0.0043, 0.5433, 0.03201, 0.5339, 0.7919, 0.8673, 0.7919, 0.8356, 0.828, 0.8355, 0.8278, 0.8523, 0.1251, 0.4927, 0.1302, 0.4765, 0.239, 0.5171, 0.2068, 0.5204, 0.9019, 0.9979, 0.902, 0.9783, 0.9253, 0.9836, 0.9193, 0.9979, 0.1054, 0.4465, 0.1106, 0.4311, 0.4509, 0.5538, 0.4462, 0.5672, 0.8289, 0.8592, 0.8288, 0.8355, 0.8657, 0.8355, 0.8659, 0.8592, 0.0176, 0.9787, 0.01745, 0.9715, 0.415, 0.9715, 0.4151, 0.9795, 0.05455, 0.9788, 0.902, 0.9783, 0.9019, 0.9979, 0.5413, 0.9979, 0.5414, 0.9772, 0.7463, 0.4244, 0.7549, 0.4253, 0.7543, 0.4574, 0.7455, 0.4563, 0.7455, 0.4323, 0.2807, 0.8596, 0.2573, 0.8636, 0.2573, 0.8428, 0.2747, 0.8428, 0.1106, 0.4311, 0.1054, 0.4465, 0.07343, 0.436, 0.07872, 0.4206, 0.1155, 0.4161, 0.1106, 0.4311, 0.07872, 0.4206, 0.08363, 0.4056, 0.1214, 0.3981, 0.1155, 0.4161, 0.08363, 0.4056, 0.08949, 0.3876, 0.2741, 0.532, 0.4079, 0.5762, 0.4049, 0.5858, 0.2956, 0.551, 0.5068, 0.6089, 0.5039, 0.6176, 0.4545, 0.6013, 0.4574, 0.5925, 0.6055, 0.4493, 0.6054, 0.4538, 0.5921, 0.4535, 0.5923, 0.449, 0.5941, 0.3956, 0.5939, 0.3997, 0.5867, 0.4001, 0.5828, 0.4009, 0.5391, 0.3956, 0.5369, 0.3944, 0.5308, 0.392, 0.5311, 0.3876, 0.5203, 0.3914, 0.5311, 0.3876, 0.5308, 0.392, 0.6051, 0.3997, 0.5939, 0.3997, 0.5941, 0.3956, 0.6746, 0.418, 0.6735, 0.4262, 0.6711, 0.4259, 0.6726, 0.4177, 0.5311, 0.4389, 0.5311, 0.4458, 0.5184, 0.4454, 0.5186, 0.4388, 0.953, 0.5668, 0.953, 0.5696, 0.9411, 0.5696, 0.9411, 0.5668, 0.953, 0.6164, 0.9411, 0.6164, 0.9411, 0.6117, 0.953, 0.6117, 0.953, 0.6044, 0.953, 0.6117, 0.9411, 0.6117, 0.9411, 0.6044, 0.5923, 0.449, 0.5921, 0.4535, 0.5858, 0.4478, 0.5867, 0.4449, 0.5377, 0.4373, 0.5394, 0.4423, 0.5311, 0.4458, 0.5311, 0.4389, 0.5859, 0.4533, 0.5816, 0.4487, 0.5858, 0.4478, 0.5921, 0.4535, 0.953, 0.4664, 0.9411, 0.4664, 0.9411, 0.4635, 0.953, 0.4635, 0.5369, 0.3944, 0.5359, 0.3984, 0.5312, 0.397, 0.5308, 0.392, 0.953, 0.4635, 0.9411, 0.4635, 0.9411, 0.4599, 0.953, 0.4599, 0.5308, 0.392, 0.5312, 0.397, 0.52, 0.3971, 0.5203, 0.3914, 0.953, 0.5221, 0.9411, 0.5221, 0.9411, 0.4664, 0.953, 0.4664, 0.953, 0.5256, 0.9411, 0.5256, 0.9411, 0.5221, 0.953, 0.5221, 0.5939, 0.3997, 0.594, 0.4065, 0.5891, 0.4062, 0.5867, 0.4001, 0.953, 0.5256, 0.953, 0.5308, 0.9411, 0.5308, 0.9411, 0.5256, 0.6051, 0.3997, 0.6055, 0.4065, 0.594, 0.4065, 0.5939, 0.3997, 0.5359, 0.3984, 0.5377, 0.4373, 0.5311, 0.4389, 0.5312, 0.397, 0.953, 0.6554, 0.9411, 0.6554, 0.9411, 0.6164, 0.953, 0.6164, 0.5312, 0.397, 0.5311, 0.4389, 0.5186, 0.4388, 0.52, 0.3971, 0.5311, 0.4458, 0.5394, 0.4423, 0.5469, 0.4461, 0.5421, 0.45, 0.953, 0.5734, 0.953, 0.6044, 0.9411, 0.6044, 0.9411, 0.5734, 0.7732, 0.8677, 0.7732, 0.8141, 0.7813, 0.8141, 0.7813, 0.8677, 0.6192, 0.4174, 0.6177, 0.4082, 0.6197, 0.408, 0.621, 0.4171, 0.953, 0.5696, 0.953, 0.5734, 0.9411, 0.5734, 0.9411, 0.5696, 0.5421, 0.45, 0.5469, 0.4461, 0.5816, 0.4487, 0.5859, 0.4533, 0.594, 0.4065, 0.5923, 0.449, 0.5867, 0.4449, 0.5891, 0.4062, 0.953, 0.5308, 0.953, 0.5668, 0.9411, 0.5668, 0.9411, 0.5308, 0.6055, 0.4065, 0.6055, 0.4493, 0.5923, 0.449, 0.594, 0.4065, 0.628, 0.4377, 0.6176, 0.4342, 0.6227, 0.4247, 0.6303, 0.4255, 0.6687, 0.4387, 0.628, 0.4377, 0.6303, 0.4255, 0.6662, 0.4262, 0.6748, 0.4374, 0.6687, 0.4387, 0.6662, 0.4262, 0.6711, 0.4259, 0.6302, 0.4164, 0.6673, 0.4171, 0.6662, 0.4262, 0.6303, 0.4255, 0.6673, 0.4171, 0.6726, 0.4177, 0.6711, 0.4259, 0.6662, 0.4262, 0.621, 0.4171, 0.6302, 0.4164, 0.6303, 0.4255, 0.6227, 0.4247, 0.6227, 0.4247, 0.6205, 0.4248, 0.6192, 0.4174, 0.621, 0.4171, 0.6187, 0.3881, 0.6287, 0.3876, 0.6296, 0.4071, 0.6197, 0.408, 0.6063, 0.3887, 0.6187, 0.3881, 0.6197, 0.408, 0.6176, 0.4081, 0.6071, 0.4064, 0.669, 0.3876, 0.6748, 0.3878, 0.6739, 0.408, 0.6682, 0.4076, 0.6287, 0.3876, 0.669, 0.3876, 0.6682, 0.4076, 0.6296, 0.4071, 0.6748, 0.3878, 0.6874, 0.3884, 0.6866, 0.4063, 0.676, 0.4081, 0.6739, 0.408, 0.6205, 0.4248, 0.6227, 0.4247, 0.6176, 0.4342, 0.6158, 0.4328, 0.6197, 0.408, 0.6296, 0.4071, 0.6302, 0.4164, 0.621, 0.4171, 0.6739, 0.408, 0.676, 0.4082, 0.6746, 0.418, 0.6726, 0.4177, 0.6682, 0.4076, 0.6739, 0.408, 0.6726, 0.4177, 0.6673, 0.4171, 0.6296, 0.4071, 0.6682, 0.4076, 0.6673, 0.4171, 0.6302, 0.4164, 0.7813, 0.8677, 0.7813, 0.8141, 0.7911, 0.8141, 0.7911, 0.8677, 0.7636, 0.8677, 0.7636, 0.8141, 0.7732, 0.8141, 0.7732, 0.8677, 0.6711, 0.4259, 0.6735, 0.4262, 0.6771, 0.4361, 0.6748, 0.4374, 0.7534, 0.8238, 0.7534, 0.8141, 0.7636, 0.8141, 0.7636, 0.8677, 0.7534, 0.8677, 0.7534, 0.8622])
me_cube.materials.append(mat_material)
me_cube.use_remesh_preserve_volume = False
me_cube.use_remesh_preserve_attributes = False
me_cube.use_mirror_vertex_groups = False
me_cube.update()

# ---- objects
ob_plane = bpy.data.objects.new('Plane', me_plane)
ob_sun = bpy.data.objects.new('Sun', light_sun)
ob_cube = bpy.data.objects.new('Cube', me_cube)
ob_camera = bpy.data.objects.new('Camera', cam_camera)

# ---- transforms, parenting, visibility, modifiers, constraints
ob_plane.location = (-2.464, 0.9062, 0.1448)
ob_plane.rotation_euler = (-0.0, 1.571, 0.0)
ob_plane.scale = (4.533, 4.533, 4.533)
ob_plane.lineart.crease_threshold = 0.0
ob_sun.location = (0.4957, 9.585, -2.682)
ob_sun.rotation_euler = (0.0, 1.075, 0.0)
ob_sun.lineart.crease_threshold = 0.0
ob_cube.location = (0.0, 0.0, 0.0)
ob_cube.scale = (0.09157, 0.09157, 0.09157)
ob_cube.lock_rotations_4d = False
ob_cube.empty_display_type = 'ARROWS'
ob_cube.lineart.crease_threshold = 0.0
_m = ob_cube.modifiers.new('Mirror', 'MIRROR')
ob_camera.location = (4.414, 0.4805, 0.1321)
ob_camera.rotation_euler = (1.571, -0.0, 1.571)
ob_camera.lock_rotations_4d = False
ob_camera.empty_display_type = 'ARROWS'
ob_camera.color = (0.0, 0.0, 0.0, 0.0)
ob_camera.display_type = 'WIRE'
ob_camera.lineart.crease_threshold = 0.0

# ---- collection membership
col_collection_1.objects.link(ob_plane)
col_collection_1.objects.link(ob_sun)
col_collection_1.objects.link(ob_cube)
col_collection_1.objects.link(ob_camera)

# ---- scene / render settings (as saved in the file)
scene.camera = ob_camera
scene.frame_start = 1; scene.frame_end = 250; scene.frame_set(1)
scene.render.engine = 'BLENDER_EEVEE_NEXT'
scene.render.resolution_x = 800
scene.render.resolution_y = 800
scene.render.resolution_percentage = 50
scene.render.dither_intensity = 0.0
scene.cycles.use_denoising = False
scene.cycles.samples = 128
scene.cycles.sampling_pattern = 'TABULATED_SOBOL'
scene.cycles.light_sampling_threshold = 0.0
scene.cycles.use_adaptive_sampling = False
scene.cycles.use_light_tree = False
scene.cycles.blur_glossy = 0.0
scene.cycles.sample_clamp_indirect = 0.0
scene.view_settings.view_transform = 'Standard'
bpy.context.view_layer.update()
